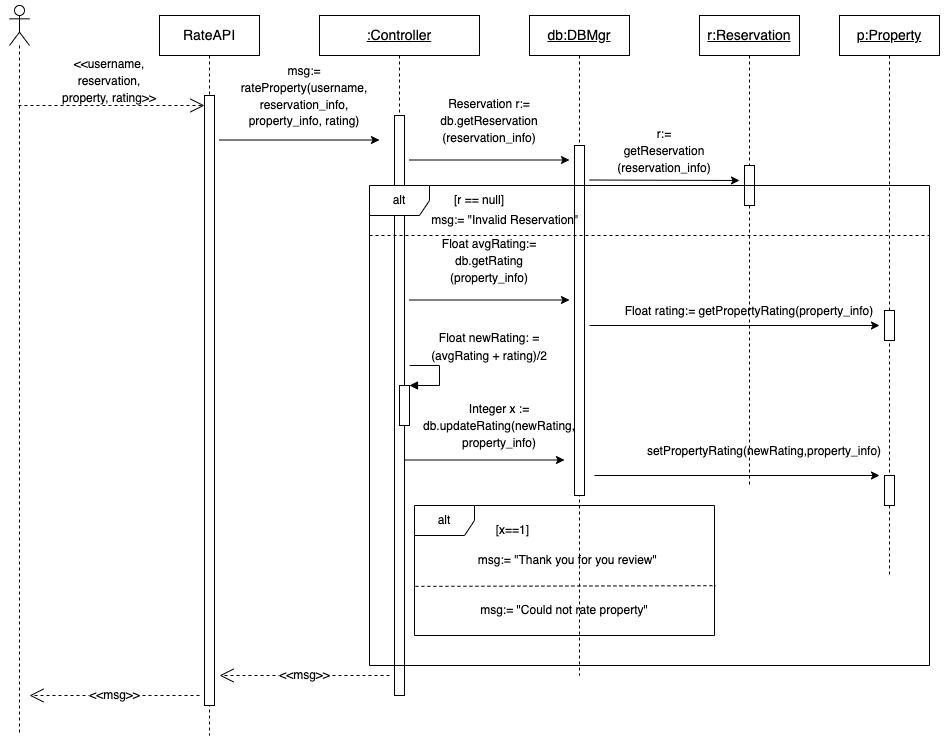

The diagram above was exported from draw.io. Its source (the exported page's mxGraphModel, read from the mxfile embedded in the PNG):
<mxGraphModel dx="1566" dy="838" grid="1" gridSize="10" guides="1" tooltips="1" connect="1" arrows="1" fold="1" page="1" pageScale="1" pageWidth="850" pageHeight="1100" math="0" shadow="0">
  <root>
    <mxCell id="0" />
    <mxCell id="1" parent="0" />
    <mxCell id="85-kq7pSdHAvzrPfCPF4-1" value="" style="shape=umlLifeline;participant=umlActor;perimeter=lifelinePerimeter;whiteSpace=wrap;html=1;container=1;collapsible=0;recursiveResize=0;verticalAlign=top;spacingTop=36;outlineConnect=0;fontSize=14;" vertex="1" parent="1">
      <mxGeometry x="30" y="230" width="20" height="730" as="geometry" />
    </mxCell>
    <mxCell id="85-kq7pSdHAvzrPfCPF4-2" value="RateAPI" style="shape=umlLifeline;perimeter=lifelinePerimeter;whiteSpace=wrap;html=1;container=1;collapsible=0;recursiveResize=0;outlineConnect=0;fontSize=14;" vertex="1" parent="1">
      <mxGeometry x="180" y="240" width="100" height="720" as="geometry" />
    </mxCell>
    <mxCell id="85-kq7pSdHAvzrPfCPF4-3" value="" style="html=1;points=[];perimeter=orthogonalPerimeter;fontSize=14;" vertex="1" parent="85-kq7pSdHAvzrPfCPF4-2">
      <mxGeometry x="45" y="80" width="10" height="610" as="geometry" />
    </mxCell>
    <mxCell id="85-kq7pSdHAvzrPfCPF4-60" value="&amp;lt;&amp;lt;msg&amp;gt;&amp;gt;" style="endArrow=open;endSize=12;dashed=1;html=1;rounded=0;fontSize=12;" edge="1" parent="85-kq7pSdHAvzrPfCPF4-2">
      <mxGeometry width="160" relative="1" as="geometry">
        <mxPoint x="230" y="660" as="sourcePoint" />
        <mxPoint x="60" y="660" as="targetPoint" />
      </mxGeometry>
    </mxCell>
    <mxCell id="85-kq7pSdHAvzrPfCPF4-4" value="&lt;u&gt;:Controller&lt;/u&gt;" style="shape=umlLifeline;perimeter=lifelinePerimeter;whiteSpace=wrap;html=1;container=1;collapsible=0;recursiveResize=0;outlineConnect=0;fontSize=14;" vertex="1" parent="1">
      <mxGeometry x="340" y="240" width="160" height="680" as="geometry" />
    </mxCell>
    <mxCell id="85-kq7pSdHAvzrPfCPF4-5" value="" style="html=1;points=[];perimeter=orthogonalPerimeter;fontFamily=Helvetica;fontSize=12;fontColor=default;align=center;strokeColor=default;fillColor=default;" vertex="1" parent="85-kq7pSdHAvzrPfCPF4-4">
      <mxGeometry x="75" y="100" width="10" height="580" as="geometry" />
    </mxCell>
    <mxCell id="85-kq7pSdHAvzrPfCPF4-6" value="" style="endArrow=classic;html=1;rounded=0;fontSize=12;" edge="1" parent="85-kq7pSdHAvzrPfCPF4-4">
      <mxGeometry width="50" height="50" relative="1" as="geometry">
        <mxPoint x="90" y="144.5" as="sourcePoint" />
        <mxPoint x="250" y="144.5" as="targetPoint" />
      </mxGeometry>
    </mxCell>
    <mxCell id="85-kq7pSdHAvzrPfCPF4-42" value="" style="html=1;points=[];perimeter=orthogonalPerimeter;fontSize=15;" vertex="1" parent="85-kq7pSdHAvzrPfCPF4-4">
      <mxGeometry x="80" y="370" width="10" height="40" as="geometry" />
    </mxCell>
    <mxCell id="85-kq7pSdHAvzrPfCPF4-43" value="" style="edgeStyle=orthogonalEdgeStyle;html=1;align=left;spacingLeft=2;endArrow=block;rounded=0;entryX=1;entryY=0;fontSize=15;" edge="1" target="85-kq7pSdHAvzrPfCPF4-42" parent="85-kq7pSdHAvzrPfCPF4-4">
      <mxGeometry relative="1" as="geometry">
        <mxPoint x="90" y="350" as="sourcePoint" />
        <Array as="points">
          <mxPoint x="120" y="350" />
        </Array>
      </mxGeometry>
    </mxCell>
    <mxCell id="85-kq7pSdHAvzrPfCPF4-8" value="&lt;u&gt;db:DBMgr&lt;/u&gt;" style="shape=umlLifeline;perimeter=lifelinePerimeter;whiteSpace=wrap;html=1;container=1;collapsible=0;recursiveResize=0;outlineConnect=0;fontSize=14;" vertex="1" parent="1">
      <mxGeometry x="550" y="240" width="100" height="660" as="geometry" />
    </mxCell>
    <mxCell id="85-kq7pSdHAvzrPfCPF4-9" value="" style="html=1;points=[];perimeter=orthogonalPerimeter;fontSize=10;" vertex="1" parent="85-kq7pSdHAvzrPfCPF4-8">
      <mxGeometry x="45" y="130" width="10" height="350" as="geometry" />
    </mxCell>
    <mxCell id="85-kq7pSdHAvzrPfCPF4-10" value="" style="endArrow=open;endSize=12;dashed=1;html=1;rounded=0;fontSize=14;" edge="1" parent="1" source="85-kq7pSdHAvzrPfCPF4-1">
      <mxGeometry width="160" relative="1" as="geometry">
        <mxPoint x="95" y="330" as="sourcePoint" />
        <mxPoint x="225" y="330" as="targetPoint" />
      </mxGeometry>
    </mxCell>
    <mxCell id="85-kq7pSdHAvzrPfCPF4-11" value="&lt;font style=&quot;font-size: 12px;&quot;&gt;&amp;lt;&amp;lt;username, reservation, property, rating&amp;gt;&amp;gt;&lt;/font&gt;" style="text;html=1;strokeColor=none;fillColor=none;align=center;verticalAlign=middle;whiteSpace=wrap;rounded=0;fontSize=14;" vertex="1" parent="1">
      <mxGeometry x="80" y="280" width="100" height="50" as="geometry" />
    </mxCell>
    <mxCell id="85-kq7pSdHAvzrPfCPF4-12" value="" style="endArrow=classic;html=1;rounded=0;fontSize=12;" edge="1" parent="1">
      <mxGeometry width="50" height="50" relative="1" as="geometry">
        <mxPoint x="240" y="364.52" as="sourcePoint" />
        <mxPoint x="400" y="364.52" as="targetPoint" />
      </mxGeometry>
    </mxCell>
    <mxCell id="85-kq7pSdHAvzrPfCPF4-14" value="&lt;u&gt;r:Reservation&lt;/u&gt;" style="shape=umlLifeline;perimeter=lifelinePerimeter;whiteSpace=wrap;html=1;container=1;collapsible=0;recursiveResize=0;outlineConnect=0;fontSize=14;" vertex="1" parent="1">
      <mxGeometry x="720" y="240" width="100" height="470" as="geometry" />
    </mxCell>
    <mxCell id="85-kq7pSdHAvzrPfCPF4-15" value="" style="html=1;points=[];perimeter=orthogonalPerimeter;fontSize=10;" vertex="1" parent="85-kq7pSdHAvzrPfCPF4-14">
      <mxGeometry x="45" y="150" width="10" height="40" as="geometry" />
    </mxCell>
    <mxCell id="85-kq7pSdHAvzrPfCPF4-52" value="" style="endArrow=classic;html=1;rounded=0;fontSize=12;" edge="1" parent="85-kq7pSdHAvzrPfCPF4-14">
      <mxGeometry width="50" height="50" relative="1" as="geometry">
        <mxPoint x="-105" y="460" as="sourcePoint" />
        <mxPoint x="180" y="460" as="targetPoint" />
      </mxGeometry>
    </mxCell>
    <mxCell id="85-kq7pSdHAvzrPfCPF4-16" value="&lt;font style=&quot;font-size: 12px;&quot;&gt;Reservation r:= db.getReservation&lt;br&gt;(reservation_info)&lt;/font&gt;" style="text;html=1;strokeColor=none;fillColor=none;align=center;verticalAlign=middle;whiteSpace=wrap;rounded=0;fontSize=14;" vertex="1" parent="1">
      <mxGeometry x="450" y="320" width="120" height="50" as="geometry" />
    </mxCell>
    <mxCell id="85-kq7pSdHAvzrPfCPF4-17" value="" style="endArrow=classic;html=1;rounded=0;fontSize=12;" edge="1" parent="1">
      <mxGeometry width="50" height="50" relative="1" as="geometry">
        <mxPoint x="610" y="404.5" as="sourcePoint" />
        <mxPoint x="760" y="405" as="targetPoint" />
      </mxGeometry>
    </mxCell>
    <mxCell id="85-kq7pSdHAvzrPfCPF4-18" value="&lt;font style=&quot;font-size: 12px;&quot;&gt;r:= getReservation&lt;br&gt;(reservation_info)&lt;/font&gt;" style="text;html=1;strokeColor=none;fillColor=none;align=center;verticalAlign=middle;whiteSpace=wrap;rounded=0;fontSize=14;" vertex="1" parent="1">
      <mxGeometry x="650" y="350" width="70" height="50" as="geometry" />
    </mxCell>
    <mxCell id="85-kq7pSdHAvzrPfCPF4-13" value="&lt;font style=&quot;font-size: 12px;&quot;&gt;msg:= rateProperty(username, reservation_info, property_info, rating)&lt;/font&gt;" style="text;html=1;strokeColor=none;fillColor=none;align=center;verticalAlign=middle;whiteSpace=wrap;rounded=0;fontSize=14;" vertex="1" parent="1">
      <mxGeometry x="250" y="310" width="150" height="20" as="geometry" />
    </mxCell>
    <mxCell id="85-kq7pSdHAvzrPfCPF4-28" value="&lt;u&gt;p:Property&lt;/u&gt;" style="shape=umlLifeline;perimeter=lifelinePerimeter;whiteSpace=wrap;html=1;container=1;collapsible=0;recursiveResize=0;outlineConnect=0;fontSize=14;" vertex="1" parent="1">
      <mxGeometry x="860" y="240" width="100" height="560" as="geometry" />
    </mxCell>
    <mxCell id="85-kq7pSdHAvzrPfCPF4-29" value="" style="html=1;points=[];perimeter=orthogonalPerimeter;fontSize=10;" vertex="1" parent="85-kq7pSdHAvzrPfCPF4-28">
      <mxGeometry x="45" y="295" width="10" height="30" as="geometry" />
    </mxCell>
    <mxCell id="85-kq7pSdHAvzrPfCPF4-30" value="&lt;font style=&quot;font-size: 12px;&quot;&gt;Float rating:= getPropertyRating(property_info)&lt;/font&gt;" style="text;html=1;strokeColor=none;fillColor=none;align=center;verticalAlign=middle;whiteSpace=wrap;rounded=0;fontSize=14;" vertex="1" parent="85-kq7pSdHAvzrPfCPF4-28">
      <mxGeometry x="-235" y="280" width="290" height="30" as="geometry" />
    </mxCell>
    <mxCell id="85-kq7pSdHAvzrPfCPF4-39" value="" style="endArrow=classic;html=1;rounded=0;fontSize=12;" edge="1" parent="1">
      <mxGeometry width="50" height="50" relative="1" as="geometry">
        <mxPoint x="430" y="524.5" as="sourcePoint" />
        <mxPoint x="590" y="524.5" as="targetPoint" />
      </mxGeometry>
    </mxCell>
    <mxCell id="85-kq7pSdHAvzrPfCPF4-40" value="&lt;font style=&quot;font-size: 12px;&quot;&gt;Float avgRating:= db.getRating&lt;br&gt;(property_info)&lt;/font&gt;" style="text;html=1;strokeColor=none;fillColor=none;align=center;verticalAlign=middle;whiteSpace=wrap;rounded=0;fontSize=14;" vertex="1" parent="1">
      <mxGeometry x="450" y="460" width="120" height="50" as="geometry" />
    </mxCell>
    <mxCell id="85-kq7pSdHAvzrPfCPF4-41" value="" style="endArrow=classic;html=1;rounded=0;fontSize=12;" edge="1" parent="1">
      <mxGeometry width="50" height="50" relative="1" as="geometry">
        <mxPoint x="610" y="550" as="sourcePoint" />
        <mxPoint x="900" y="550" as="targetPoint" />
      </mxGeometry>
    </mxCell>
    <mxCell id="85-kq7pSdHAvzrPfCPF4-46" value="&lt;span style=&quot;color: rgb(0, 0, 0); font-family: Helvetica; font-style: normal; font-variant-ligatures: normal; font-variant-caps: normal; font-weight: 400; letter-spacing: normal; orphans: 2; text-align: left; text-indent: 0px; text-transform: none; widows: 2; word-spacing: 0px; -webkit-text-stroke-width: 0px; background-color: rgb(255, 255, 255); text-decoration-thickness: initial; text-decoration-style: initial; text-decoration-color: initial; float: none; display: inline !important;&quot;&gt;&lt;font style=&quot;font-size: 12px;&quot;&gt;Float newRating: = (avgRating + rating)/2&lt;/font&gt;&lt;/span&gt;" style="text;html=1;strokeColor=none;fillColor=none;align=center;verticalAlign=middle;whiteSpace=wrap;rounded=0;fontSize=15;" vertex="1" parent="1">
      <mxGeometry x="435" y="540" width="150" height="60" as="geometry" />
    </mxCell>
    <mxCell id="85-kq7pSdHAvzrPfCPF4-47" value="" style="endArrow=classic;html=1;rounded=0;fontSize=12;" edge="1" parent="1">
      <mxGeometry width="50" height="50" relative="1" as="geometry">
        <mxPoint x="425" y="684.5" as="sourcePoint" />
        <mxPoint x="585" y="684.5" as="targetPoint" />
      </mxGeometry>
    </mxCell>
    <mxCell id="85-kq7pSdHAvzrPfCPF4-48" value="&lt;span style=&quot;font-size: 12px;&quot;&gt;Integer x := db.updateRating(newRating, property_info)&lt;/span&gt;" style="text;html=1;strokeColor=none;fillColor=none;align=center;verticalAlign=middle;whiteSpace=wrap;rounded=0;fontSize=14;" vertex="1" parent="1">
      <mxGeometry x="460" y="630" width="120" height="40" as="geometry" />
    </mxCell>
    <mxCell id="85-kq7pSdHAvzrPfCPF4-53" value="&lt;font style=&quot;font-size: 12px;&quot;&gt;setPropertyRating(newRating,property_info)&lt;/font&gt;" style="text;html=1;strokeColor=none;fillColor=none;align=center;verticalAlign=middle;whiteSpace=wrap;rounded=0;fontSize=14;" vertex="1" parent="1">
      <mxGeometry x="640" y="660" width="290" height="30" as="geometry" />
    </mxCell>
    <mxCell id="85-kq7pSdHAvzrPfCPF4-49" value="" style="html=1;points=[];perimeter=orthogonalPerimeter;fontSize=10;" vertex="1" parent="1">
      <mxGeometry x="905" y="700" width="10" height="30" as="geometry" />
    </mxCell>
    <mxCell id="85-kq7pSdHAvzrPfCPF4-55" value="alt" style="shape=umlFrame;whiteSpace=wrap;html=1;fontSize=12;" vertex="1" parent="1">
      <mxGeometry x="435" y="730" width="300" height="130" as="geometry" />
    </mxCell>
    <mxCell id="85-kq7pSdHAvzrPfCPF4-56" value="[x==1]&amp;nbsp;" style="text;html=1;strokeColor=none;fillColor=none;align=center;verticalAlign=middle;whiteSpace=wrap;rounded=0;fontSize=12;" vertex="1" parent="1">
      <mxGeometry x="505" y="740" width="60" height="30" as="geometry" />
    </mxCell>
    <mxCell id="85-kq7pSdHAvzrPfCPF4-57" value="msg:= &quot;Thank you for you review&quot;&amp;nbsp;" style="text;html=1;strokeColor=none;fillColor=none;align=center;verticalAlign=middle;whiteSpace=wrap;rounded=0;fontSize=12;" vertex="1" parent="1">
      <mxGeometry x="495" y="770" width="190" height="30" as="geometry" />
    </mxCell>
    <mxCell id="85-kq7pSdHAvzrPfCPF4-58" value="" style="endArrow=none;dashed=1;html=1;rounded=0;fontSize=12;exitX=0.003;exitY=0.622;exitDx=0;exitDy=0;exitPerimeter=0;entryX=1.005;entryY=0.617;entryDx=0;entryDy=0;entryPerimeter=0;" edge="1" parent="1" source="85-kq7pSdHAvzrPfCPF4-55" target="85-kq7pSdHAvzrPfCPF4-55">
      <mxGeometry width="50" height="50" relative="1" as="geometry">
        <mxPoint x="525" y="870" as="sourcePoint" />
        <mxPoint x="575" y="820" as="targetPoint" />
      </mxGeometry>
    </mxCell>
    <mxCell id="85-kq7pSdHAvzrPfCPF4-59" value="msg:= &quot;Could not rate property&quot;" style="text;html=1;strokeColor=none;fillColor=none;align=center;verticalAlign=middle;whiteSpace=wrap;rounded=0;fontSize=12;" vertex="1" parent="1">
      <mxGeometry x="490" y="820" width="190" height="30" as="geometry" />
    </mxCell>
    <mxCell id="85-kq7pSdHAvzrPfCPF4-61" value="&amp;lt;&amp;lt;msg&amp;gt;&amp;gt;" style="endArrow=open;endSize=12;dashed=1;html=1;rounded=0;fontSize=12;" edge="1" parent="1">
      <mxGeometry width="160" relative="1" as="geometry">
        <mxPoint x="220" y="920" as="sourcePoint" />
        <mxPoint x="50" y="920" as="targetPoint" />
      </mxGeometry>
    </mxCell>
    <mxCell id="85-kq7pSdHAvzrPfCPF4-62" value="alt" style="shape=umlFrame;whiteSpace=wrap;html=1;fontSize=12;" vertex="1" parent="1">
      <mxGeometry x="390" y="410" width="560" height="480" as="geometry" />
    </mxCell>
    <mxCell id="85-kq7pSdHAvzrPfCPF4-63" value="[r == null]" style="text;html=1;strokeColor=none;fillColor=none;align=center;verticalAlign=middle;whiteSpace=wrap;rounded=0;fontSize=12;" vertex="1" parent="1">
      <mxGeometry x="470" y="410" width="60" height="30" as="geometry" />
    </mxCell>
    <mxCell id="85-kq7pSdHAvzrPfCPF4-65" value="msg:= &quot;Invalid Reservation&quot;&amp;nbsp;" style="text;html=1;strokeColor=none;fillColor=none;align=center;verticalAlign=middle;whiteSpace=wrap;rounded=0;fontSize=12;" vertex="1" parent="1">
      <mxGeometry x="450" y="430" width="155" height="30" as="geometry" />
    </mxCell>
    <mxCell id="85-kq7pSdHAvzrPfCPF4-66" value="" style="endArrow=none;dashed=1;html=1;rounded=0;fontSize=12;" edge="1" parent="1">
      <mxGeometry width="50" height="50" relative="1" as="geometry">
        <mxPoint x="390" y="460" as="sourcePoint" />
        <mxPoint x="950" y="460" as="targetPoint" />
        <Array as="points">
          <mxPoint x="590" y="460" />
        </Array>
      </mxGeometry>
    </mxCell>
  </root>
</mxGraphModel>